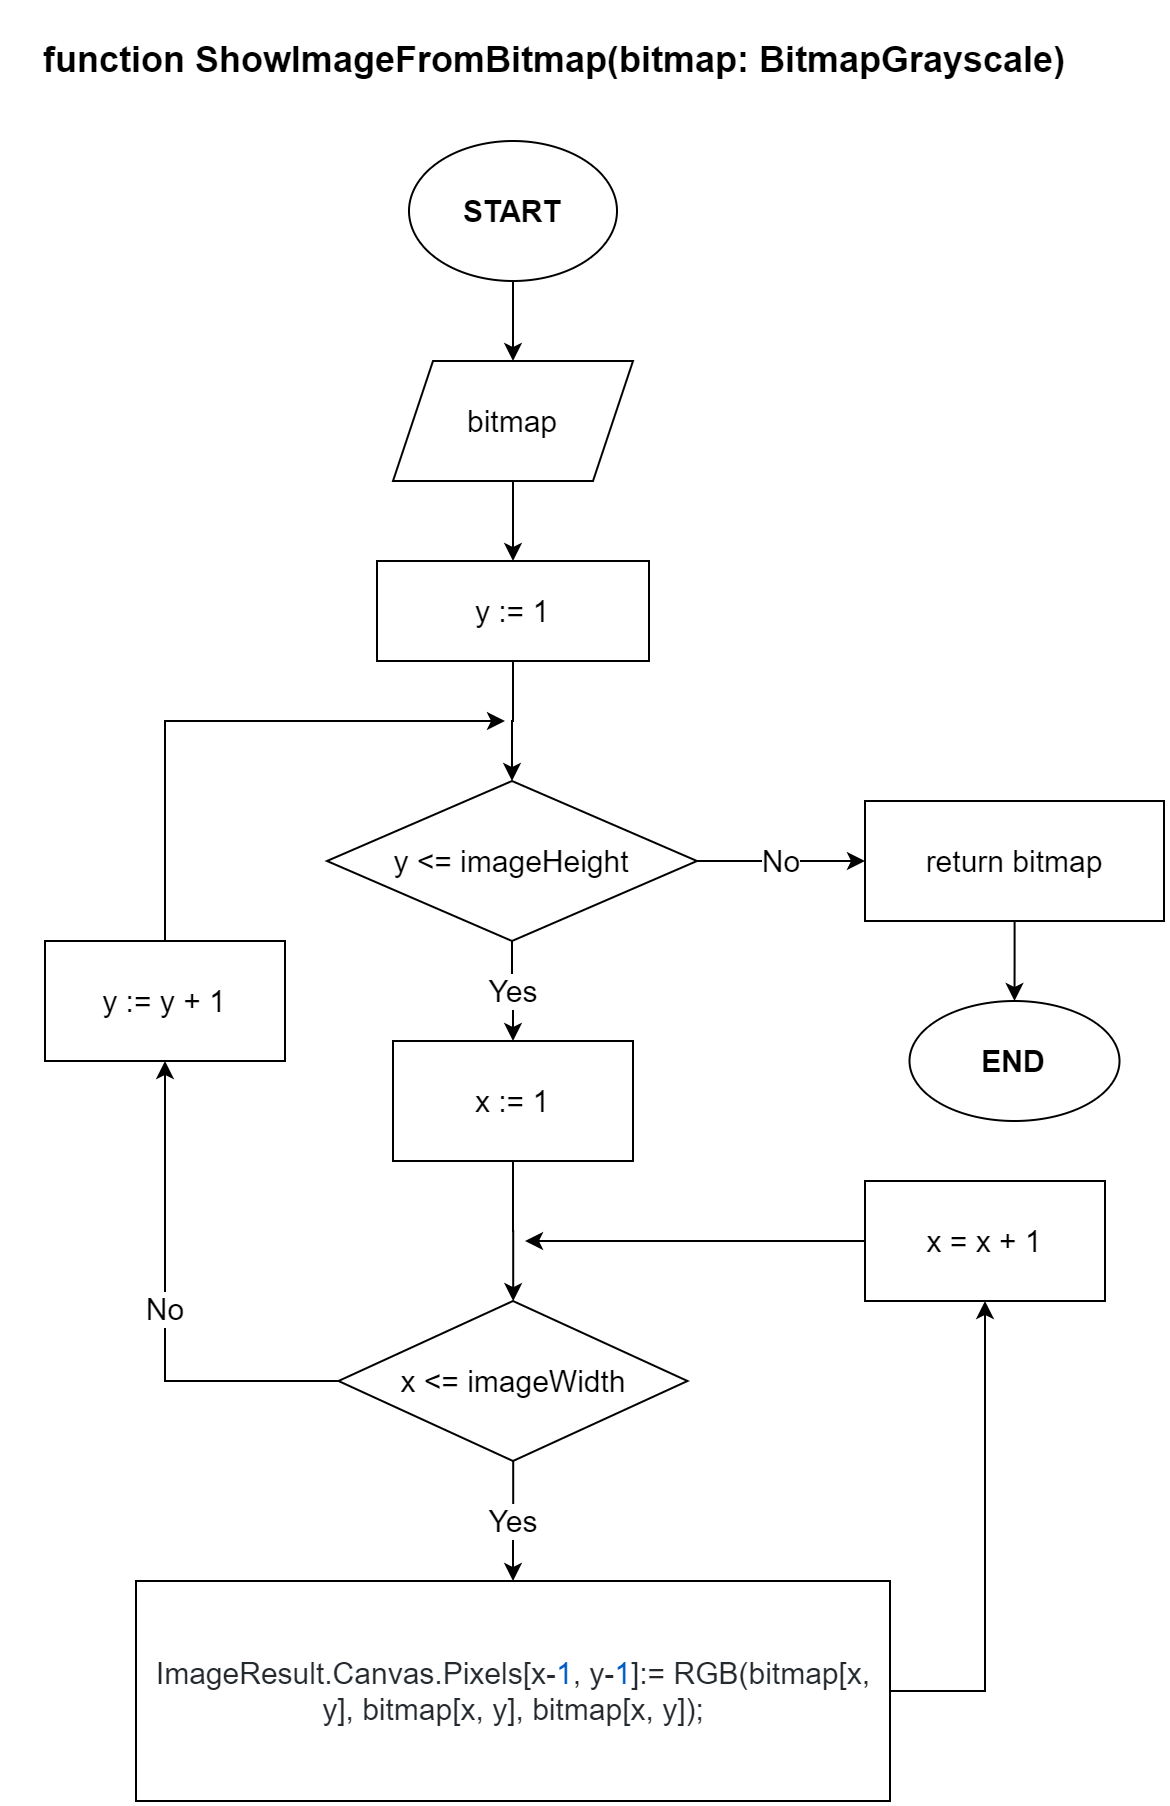

The diagram above was exported from draw.io. Its source (the exported page's mxGraphModel, read from the mxfile embedded in the PNG):
<mxGraphModel dx="942" dy="632" grid="1" gridSize="10" guides="1" tooltips="1" connect="1" arrows="1" fold="1" page="1" pageScale="1" pageWidth="827" pageHeight="1169" math="0" shadow="0">
  <root>
    <mxCell id="0" />
    <mxCell id="1" parent="0" />
    <mxCell id="nyfKoKLK424_9zIz8eZz-4" value="" style="edgeStyle=orthogonalEdgeStyle;rounded=0;orthogonalLoop=1;jettySize=auto;html=1;fontSize=15;fontColor=#000000;" parent="1" source="nyfKoKLK424_9zIz8eZz-1" target="nyfKoKLK424_9zIz8eZz-3" edge="1">
      <mxGeometry relative="1" as="geometry" />
    </mxCell>
    <mxCell id="nyfKoKLK424_9zIz8eZz-1" value="START" style="ellipse;whiteSpace=wrap;html=1;fontSize=15;fontStyle=1" parent="1" vertex="1">
      <mxGeometry x="362" y="80" width="104" height="70" as="geometry" />
    </mxCell>
    <mxCell id="nyfKoKLK424_9zIz8eZz-2" value="&lt;p style=&quot;font-size: 18px&quot;&gt;&lt;span style=&quot;font-size: 18px&quot;&gt;&lt;span class=&quot;pl-k&quot; style=&quot;box-sizing: border-box ; background-color: rgb(255 , 255 , 255) ; font-size: 18px&quot;&gt;function&amp;nbsp;&lt;/span&gt;&lt;/span&gt;&lt;span&gt;ShowImageFromBitmap(bitmap: BitmapGrayscale)&lt;/span&gt;&lt;/p&gt;&lt;p class=&quot;MsoNormal&quot;&gt;&lt;span lang=&quot;IN&quot;&gt;&lt;/span&gt;&lt;/p&gt;" style="text;html=1;strokeColor=none;fillColor=none;align=center;verticalAlign=middle;whiteSpace=wrap;rounded=0;fontSize=18;fontStyle=1" parent="1" vertex="1">
      <mxGeometry x="160" y="30" width="550" height="20" as="geometry" />
    </mxCell>
    <mxCell id="nyfKoKLK424_9zIz8eZz-6" value="" style="edgeStyle=orthogonalEdgeStyle;rounded=0;orthogonalLoop=1;jettySize=auto;html=1;fontSize=15;fontColor=#000000;" parent="1" source="nyfKoKLK424_9zIz8eZz-3" target="nyfKoKLK424_9zIz8eZz-5" edge="1">
      <mxGeometry relative="1" as="geometry" />
    </mxCell>
    <mxCell id="nyfKoKLK424_9zIz8eZz-3" value="bitmap" style="shape=parallelogram;perimeter=parallelogramPerimeter;whiteSpace=wrap;html=1;fixedSize=1;fontSize=15;" parent="1" vertex="1">
      <mxGeometry x="354" y="190" width="120" height="60" as="geometry" />
    </mxCell>
    <mxCell id="nyfKoKLK424_9zIz8eZz-25" style="edgeStyle=orthogonalEdgeStyle;rounded=0;orthogonalLoop=1;jettySize=auto;html=1;exitX=0.5;exitY=1;exitDx=0;exitDy=0;entryX=0.5;entryY=0;entryDx=0;entryDy=0;fontSize=15;fontColor=#000000;" parent="1" source="nyfKoKLK424_9zIz8eZz-5" target="nyfKoKLK424_9zIz8eZz-10" edge="1">
      <mxGeometry relative="1" as="geometry" />
    </mxCell>
    <mxCell id="nyfKoKLK424_9zIz8eZz-5" value="y := 1" style="whiteSpace=wrap;html=1;fontSize=15;" parent="1" vertex="1">
      <mxGeometry x="346" y="290" width="136" height="50" as="geometry" />
    </mxCell>
    <mxCell id="nyfKoKLK424_9zIz8eZz-8" value="Yes" style="edgeStyle=orthogonalEdgeStyle;rounded=0;orthogonalLoop=1;jettySize=auto;html=1;fontSize=15;strokeWidth=1;" parent="1" source="nyfKoKLK424_9zIz8eZz-10" target="nyfKoKLK424_9zIz8eZz-12" edge="1">
      <mxGeometry relative="1" as="geometry" />
    </mxCell>
    <mxCell id="nyfKoKLK424_9zIz8eZz-9" value="No" style="edgeStyle=orthogonalEdgeStyle;rounded=0;orthogonalLoop=1;jettySize=auto;html=1;fontSize=15;strokeWidth=1;" parent="1" source="nyfKoKLK424_9zIz8eZz-10" target="nyfKoKLK424_9zIz8eZz-24" edge="1">
      <mxGeometry relative="1" as="geometry" />
    </mxCell>
    <mxCell id="nyfKoKLK424_9zIz8eZz-10" value="y &amp;lt;= imageHeight" style="rhombus;whiteSpace=wrap;html=1;fontSize=15;fontStyle=0;strokeWidth=1;" parent="1" vertex="1">
      <mxGeometry x="321" y="400" width="185" height="80" as="geometry" />
    </mxCell>
    <mxCell id="nyfKoKLK424_9zIz8eZz-11" value="" style="edgeStyle=orthogonalEdgeStyle;rounded=0;orthogonalLoop=1;jettySize=auto;html=1;fontSize=15;strokeWidth=1;" parent="1" source="nyfKoKLK424_9zIz8eZz-12" target="nyfKoKLK424_9zIz8eZz-15" edge="1">
      <mxGeometry relative="1" as="geometry" />
    </mxCell>
    <mxCell id="nyfKoKLK424_9zIz8eZz-12" value="x := 1" style="whiteSpace=wrap;html=1;fontSize=15;fontStyle=0;strokeWidth=1;" parent="1" vertex="1">
      <mxGeometry x="354" y="530" width="120" height="60" as="geometry" />
    </mxCell>
    <mxCell id="nyfKoKLK424_9zIz8eZz-14" value="No" style="edgeStyle=orthogonalEdgeStyle;rounded=0;orthogonalLoop=1;jettySize=auto;html=1;fontSize=15;strokeWidth=1;" parent="1" source="nyfKoKLK424_9zIz8eZz-15" target="nyfKoKLK424_9zIz8eZz-21" edge="1">
      <mxGeometry relative="1" as="geometry" />
    </mxCell>
    <mxCell id="nyfKoKLK424_9zIz8eZz-29" value="Yes" style="edgeStyle=orthogonalEdgeStyle;rounded=0;orthogonalLoop=1;jettySize=auto;html=1;fontSize=15;fontColor=#000000;" parent="1" source="nyfKoKLK424_9zIz8eZz-15" target="nyfKoKLK424_9zIz8eZz-28" edge="1">
      <mxGeometry relative="1" as="geometry" />
    </mxCell>
    <mxCell id="nyfKoKLK424_9zIz8eZz-15" value="x &amp;lt;= imageWidth" style="rhombus;whiteSpace=wrap;html=1;fontSize=15;fontStyle=0;strokeWidth=1;" parent="1" vertex="1">
      <mxGeometry x="326.75" y="660" width="174.5" height="80" as="geometry" />
    </mxCell>
    <mxCell id="nyfKoKLK424_9zIz8eZz-18" style="edgeStyle=orthogonalEdgeStyle;rounded=0;orthogonalLoop=1;jettySize=auto;html=1;exitX=0;exitY=0.5;exitDx=0;exitDy=0;fontSize=15;strokeWidth=1;" parent="1" source="nyfKoKLK424_9zIz8eZz-19" edge="1">
      <mxGeometry relative="1" as="geometry">
        <mxPoint x="420" y="630" as="targetPoint" />
      </mxGeometry>
    </mxCell>
    <mxCell id="nyfKoKLK424_9zIz8eZz-19" value="x = x + 1" style="whiteSpace=wrap;html=1;fontSize=15;fontStyle=0;strokeWidth=1;" parent="1" vertex="1">
      <mxGeometry x="590" y="600" width="120" height="60" as="geometry" />
    </mxCell>
    <mxCell id="nyfKoKLK424_9zIz8eZz-20" style="edgeStyle=orthogonalEdgeStyle;rounded=0;orthogonalLoop=1;jettySize=auto;html=1;exitX=0.5;exitY=0;exitDx=0;exitDy=0;fontSize=15;strokeWidth=1;" parent="1" source="nyfKoKLK424_9zIz8eZz-21" edge="1">
      <mxGeometry relative="1" as="geometry">
        <mxPoint x="410" y="370" as="targetPoint" />
        <Array as="points">
          <mxPoint x="240" y="370" />
        </Array>
      </mxGeometry>
    </mxCell>
    <mxCell id="nyfKoKLK424_9zIz8eZz-21" value="y := y + 1" style="whiteSpace=wrap;html=1;fontSize=15;fontStyle=0;strokeWidth=1;" parent="1" vertex="1">
      <mxGeometry x="180" y="480" width="120" height="60" as="geometry" />
    </mxCell>
    <mxCell id="nyfKoKLK424_9zIz8eZz-22" value="END" style="ellipse;whiteSpace=wrap;html=1;fontSize=15;fontStyle=1;strokeWidth=1;" parent="1" vertex="1">
      <mxGeometry x="612.25" y="510" width="105" height="60" as="geometry" />
    </mxCell>
    <mxCell id="nyfKoKLK424_9zIz8eZz-23" value="" style="edgeStyle=orthogonalEdgeStyle;rounded=0;orthogonalLoop=1;jettySize=auto;html=1;fontSize=15;strokeWidth=1;" parent="1" source="nyfKoKLK424_9zIz8eZz-24" target="nyfKoKLK424_9zIz8eZz-22" edge="1">
      <mxGeometry relative="1" as="geometry" />
    </mxCell>
    <mxCell id="nyfKoKLK424_9zIz8eZz-24" value="return bitmap" style="whiteSpace=wrap;html=1;fontSize=15;fontStyle=0;strokeWidth=1;" parent="1" vertex="1">
      <mxGeometry x="590" y="410" width="149.5" height="60" as="geometry" />
    </mxCell>
    <mxCell id="nyfKoKLK424_9zIz8eZz-30" style="edgeStyle=orthogonalEdgeStyle;rounded=0;orthogonalLoop=1;jettySize=auto;html=1;exitX=1;exitY=0.5;exitDx=0;exitDy=0;entryX=0.5;entryY=1;entryDx=0;entryDy=0;fontSize=15;fontColor=#000000;" parent="1" source="nyfKoKLK424_9zIz8eZz-28" target="nyfKoKLK424_9zIz8eZz-19" edge="1">
      <mxGeometry relative="1" as="geometry" />
    </mxCell>
    <mxCell id="nyfKoKLK424_9zIz8eZz-28" value="&lt;p class=&quot;MsoNormal&quot; style=&quot;font-size: 15px;&quot;&gt;&lt;span style=&quot;color: rgb(36, 41, 46); font-size: 15px; background-color: rgb(255, 255, 255);&quot;&gt;ImageResult.Canvas.Pixels[x-&lt;/span&gt;&lt;span class=&quot;pl-c1&quot; style=&quot;box-sizing: border-box; color: rgb(0, 92, 197); font-size: 15px; background-color: rgb(255, 255, 255);&quot;&gt;1&lt;/span&gt;&lt;span style=&quot;color: rgb(36, 41, 46); font-size: 15px; background-color: rgb(255, 255, 255);&quot;&gt;, y-&lt;/span&gt;&lt;span class=&quot;pl-c1&quot; style=&quot;box-sizing: border-box; color: rgb(0, 92, 197); font-size: 15px; background-color: rgb(255, 255, 255);&quot;&gt;1&lt;/span&gt;&lt;span style=&quot;color: rgb(36, 41, 46); font-size: 15px; background-color: rgb(255, 255, 255);&quot;&gt;]:= RGB(bitmap[x, y], bitmap[x, y], bitmap[x, y]);&lt;/span&gt;&lt;br style=&quot;font-size: 15px;&quot;&gt;&lt;/p&gt;" style="whiteSpace=wrap;html=1;fontSize=15;fontStyle=0;strokeWidth=1;" parent="1" vertex="1">
      <mxGeometry x="225.5" y="800" width="377" height="110" as="geometry" />
    </mxCell>
  </root>
</mxGraphModel>